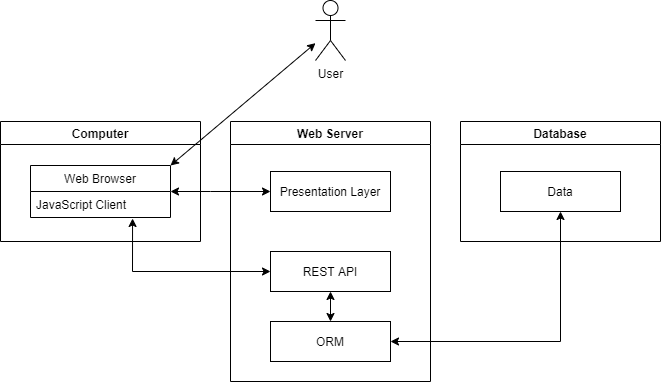

The diagram above was exported from draw.io. Its source (the exported page's mxGraphModel, read from the mxfile embedded in the PNG):
<mxGraphModel dx="1483" dy="696" grid="1" gridSize="10" guides="1" tooltips="1" connect="1" arrows="1" fold="1" page="1" pageScale="1" pageWidth="850" pageHeight="1100" math="0" shadow="0">
  <root>
    <mxCell id="0" />
    <mxCell id="1" parent="0" />
    <mxCell id="SRJrmBkxoQNIclSBtQJl-1" value="User" style="shape=umlActor;verticalLabelPosition=bottom;verticalAlign=top;html=1;outlineConnect=0;" parent="1" vertex="1">
      <mxGeometry x="425" y="99" width="30" height="60" as="geometry" />
    </mxCell>
    <mxCell id="SRJrmBkxoQNIclSBtQJl-2" value="Computer" style="swimlane;" parent="1" vertex="1">
      <mxGeometry x="110" y="220" width="200" height="120" as="geometry" />
    </mxCell>
    <mxCell id="SRJrmBkxoQNIclSBtQJl-5" value="Web Browser" style="swimlane;fontStyle=0;childLayout=stackLayout;horizontal=1;startSize=26;horizontalStack=0;resizeParent=1;resizeParentMax=0;resizeLast=0;collapsible=1;marginBottom=0;" parent="SRJrmBkxoQNIclSBtQJl-2" vertex="1">
      <mxGeometry x="30" y="44" width="140" height="52" as="geometry" />
    </mxCell>
    <mxCell id="l0OdvoP1ktCrHsql6ZBj-3" value="JavaScript Client" style="text;strokeColor=none;fillColor=none;align=left;verticalAlign=top;spacingLeft=4;spacingRight=4;overflow=hidden;rotatable=0;points=[[0,0.5],[1,0.5]];portConstraint=eastwest;" parent="SRJrmBkxoQNIclSBtQJl-5" vertex="1">
      <mxGeometry y="26" width="140" height="26" as="geometry" />
    </mxCell>
    <mxCell id="SRJrmBkxoQNIclSBtQJl-9" style="rounded=0;orthogonalLoop=1;jettySize=auto;html=1;startArrow=classic;startFill=1;exitX=1;exitY=0;exitDx=0;exitDy=0;" parent="1" source="SRJrmBkxoQNIclSBtQJl-5" target="SRJrmBkxoQNIclSBtQJl-1" edge="1">
      <mxGeometry relative="1" as="geometry">
        <mxPoint x="280" y="230" as="sourcePoint" />
      </mxGeometry>
    </mxCell>
    <mxCell id="9EjStA-koEpZucOAnC25-1" value="Web Server" style="swimlane;" parent="1" vertex="1">
      <mxGeometry x="340" y="220" width="200" height="260" as="geometry" />
    </mxCell>
    <mxCell id="9EjStA-koEpZucOAnC25-4" style="edgeStyle=orthogonalEdgeStyle;rounded=0;orthogonalLoop=1;jettySize=auto;html=1;startArrow=classic;startFill=1;" parent="9EjStA-koEpZucOAnC25-1" source="9EjStA-koEpZucOAnC25-2" target="9EjStA-koEpZucOAnC25-3" edge="1">
      <mxGeometry relative="1" as="geometry" />
    </mxCell>
    <mxCell id="9EjStA-koEpZucOAnC25-2" value="REST API" style="rounded=0;whiteSpace=wrap;html=1;" parent="9EjStA-koEpZucOAnC25-1" vertex="1">
      <mxGeometry x="40" y="130" width="120" height="40" as="geometry" />
    </mxCell>
    <mxCell id="9EjStA-koEpZucOAnC25-3" value="ORM" style="rounded=0;whiteSpace=wrap;html=1;" parent="9EjStA-koEpZucOAnC25-1" vertex="1">
      <mxGeometry x="40" y="200" width="120" height="40" as="geometry" />
    </mxCell>
    <mxCell id="l0OdvoP1ktCrHsql6ZBj-2" value="Presentation Layer" style="rounded=0;whiteSpace=wrap;html=1;" parent="9EjStA-koEpZucOAnC25-1" vertex="1">
      <mxGeometry x="40" y="50" width="120" height="40" as="geometry" />
    </mxCell>
    <mxCell id="9EjStA-koEpZucOAnC25-6" value="Database" style="swimlane;" parent="1" vertex="1">
      <mxGeometry x="570" y="220" width="200" height="120" as="geometry" />
    </mxCell>
    <mxCell id="9EjStA-koEpZucOAnC25-8" value="Data" style="rounded=0;whiteSpace=wrap;html=1;" parent="9EjStA-koEpZucOAnC25-6" vertex="1">
      <mxGeometry x="40" y="50" width="120" height="40" as="geometry" />
    </mxCell>
    <mxCell id="9EjStA-koEpZucOAnC25-10" style="rounded=0;orthogonalLoop=1;jettySize=auto;html=1;startArrow=classic;startFill=1;exitX=0.729;exitY=1.038;exitDx=0;exitDy=0;entryX=0;entryY=0.5;entryDx=0;entryDy=0;exitPerimeter=0;" parent="1" source="l0OdvoP1ktCrHsql6ZBj-3" target="9EjStA-koEpZucOAnC25-2" edge="1">
      <mxGeometry relative="1" as="geometry">
        <Array as="points">
          <mxPoint x="242" y="370" />
        </Array>
      </mxGeometry>
    </mxCell>
    <mxCell id="l0OdvoP1ktCrHsql6ZBj-4" style="rounded=0;orthogonalLoop=1;jettySize=auto;html=1;startArrow=classic;startFill=1;entryX=0;entryY=0.5;entryDx=0;entryDy=0;" parent="1" target="l0OdvoP1ktCrHsql6ZBj-2" edge="1">
      <mxGeometry relative="1" as="geometry">
        <mxPoint x="280" y="290" as="sourcePoint" />
        <mxPoint x="360" y="300" as="targetPoint" />
        <Array as="points">
          <mxPoint x="320" y="290" />
        </Array>
      </mxGeometry>
    </mxCell>
    <mxCell id="ecK6a6taY0nLMkuCkeA_-2" style="rounded=0;orthogonalLoop=1;jettySize=auto;html=1;startArrow=classic;startFill=1;exitX=1;exitY=0.5;exitDx=0;exitDy=0;entryX=0.5;entryY=1;entryDx=0;entryDy=0;" edge="1" parent="1" source="9EjStA-koEpZucOAnC25-3" target="9EjStA-koEpZucOAnC25-8">
      <mxGeometry relative="1" as="geometry">
        <mxPoint x="601.06" y="389.99799999999993" as="sourcePoint" />
        <mxPoint x="739" y="443.01" as="targetPoint" />
        <Array as="points">
          <mxPoint x="670" y="440" />
        </Array>
      </mxGeometry>
    </mxCell>
  </root>
</mxGraphModel>